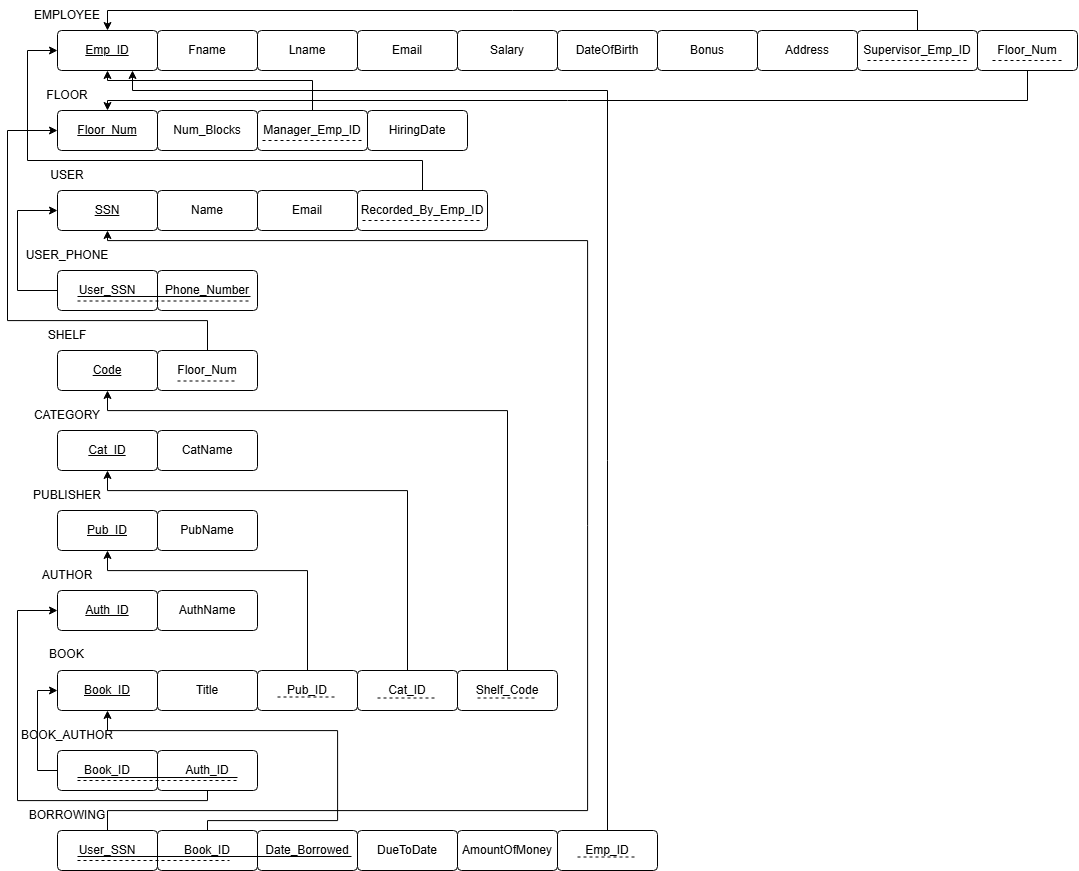

The diagram above was exported from draw.io. Its source (the exported page's mxGraphModel, read from the mxfile embedded in the PNG):
<mxGraphModel dx="1613" dy="656" grid="1" gridSize="10" guides="1" tooltips="1" connect="1" arrows="1" fold="1" page="1" pageScale="1" pageWidth="583" pageHeight="827" math="0" shadow="0">
  <root>
    <mxCell id="0" />
    <mxCell id="1" parent="0" />
    <mxCell id="evi1n8FboF82HsZCfvqx-1" parent="1" style="rounded=1;arcSize=10;whiteSpace=wrap;html=1;align=center;" value="&lt;u&gt;Emp_ID&lt;/u&gt;" vertex="1">
      <mxGeometry height="40" width="100" x="40" y="40" as="geometry" />
    </mxCell>
    <mxCell id="evi1n8FboF82HsZCfvqx-55" edge="1" parent="1" source="evi1n8FboF82HsZCfvqx-2" style="edgeStyle=orthogonalEdgeStyle;rounded=0;orthogonalLoop=1;jettySize=auto;html=1;exitX=0.5;exitY=1;exitDx=0;exitDy=0;" target="evi1n8FboF82HsZCfvqx-15">
      <mxGeometry relative="1" as="geometry">
        <Array as="points">
          <mxPoint x="1010" y="109.95" />
          <mxPoint x="90" y="109.95" />
        </Array>
      </mxGeometry>
    </mxCell>
    <mxCell id="evi1n8FboF82HsZCfvqx-2" parent="1" style="rounded=1;arcSize=10;whiteSpace=wrap;html=1;align=center;" value="Floor_Num" vertex="1">
      <mxGeometry height="40" width="100" x="960" y="40" as="geometry" />
    </mxCell>
    <mxCell id="evi1n8FboF82HsZCfvqx-53" edge="1" parent="1" source="evi1n8FboF82HsZCfvqx-3" style="edgeStyle=orthogonalEdgeStyle;rounded=0;orthogonalLoop=1;jettySize=auto;html=1;exitX=0.5;exitY=0;exitDx=0;exitDy=0;entryX=0.5;entryY=0;entryDx=0;entryDy=0;" target="evi1n8FboF82HsZCfvqx-1">
      <mxGeometry relative="1" as="geometry" />
    </mxCell>
    <mxCell id="evi1n8FboF82HsZCfvqx-3" parent="1" style="rounded=1;arcSize=10;whiteSpace=wrap;html=1;align=center;" value="Supervisor_Emp_ID" vertex="1">
      <mxGeometry height="40" width="120" x="840" y="40" as="geometry" />
    </mxCell>
    <mxCell id="evi1n8FboF82HsZCfvqx-4" parent="1" style="rounded=1;arcSize=10;whiteSpace=wrap;html=1;align=center;" value="Address" vertex="1">
      <mxGeometry height="40" width="100" x="740" y="40" as="geometry" />
    </mxCell>
    <mxCell id="evi1n8FboF82HsZCfvqx-5" parent="1" style="rounded=1;arcSize=10;whiteSpace=wrap;html=1;align=center;" value="Bonus" vertex="1">
      <mxGeometry height="40" width="100" x="640" y="40" as="geometry" />
    </mxCell>
    <mxCell id="evi1n8FboF82HsZCfvqx-6" parent="1" style="rounded=1;arcSize=10;whiteSpace=wrap;html=1;align=center;" value="DateOfBirth" vertex="1">
      <mxGeometry height="40" width="100" x="540" y="40" as="geometry" />
    </mxCell>
    <mxCell id="evi1n8FboF82HsZCfvqx-7" parent="1" style="rounded=1;arcSize=10;whiteSpace=wrap;html=1;align=center;" value="Salary" vertex="1">
      <mxGeometry height="40" width="100" x="440" y="40" as="geometry" />
    </mxCell>
    <mxCell id="evi1n8FboF82HsZCfvqx-8" parent="1" style="rounded=1;arcSize=10;whiteSpace=wrap;html=1;align=center;" value="Email" vertex="1">
      <mxGeometry height="40" width="100" x="340" y="40" as="geometry" />
    </mxCell>
    <mxCell id="evi1n8FboF82HsZCfvqx-9" parent="1" style="rounded=1;arcSize=10;whiteSpace=wrap;html=1;align=center;" value="Lname" vertex="1">
      <mxGeometry height="40" width="100" x="240" y="40" as="geometry" />
    </mxCell>
    <mxCell id="evi1n8FboF82HsZCfvqx-10" parent="1" style="rounded=1;arcSize=10;whiteSpace=wrap;html=1;align=center;" value="Fname" vertex="1">
      <mxGeometry height="40" width="100" x="140" y="40" as="geometry" />
    </mxCell>
    <mxCell id="evi1n8FboF82HsZCfvqx-11" parent="1" style="text;html=1;whiteSpace=wrap;strokeColor=none;fillColor=none;align=center;verticalAlign=middle;rounded=0;" value="EMPLOYEE" vertex="1">
      <mxGeometry height="30" width="60" x="20" y="10" as="geometry" />
    </mxCell>
    <mxCell id="evi1n8FboF82HsZCfvqx-12" parent="1" style="rounded=1;arcSize=10;whiteSpace=wrap;html=1;align=center;" value="HiringDate" vertex="1">
      <mxGeometry height="40" width="100" x="350" y="120" as="geometry" />
    </mxCell>
    <mxCell id="evi1n8FboF82HsZCfvqx-57" edge="1" parent="1" source="evi1n8FboF82HsZCfvqx-13" style="edgeStyle=orthogonalEdgeStyle;rounded=0;orthogonalLoop=1;jettySize=auto;html=1;exitX=0.5;exitY=0;exitDx=0;exitDy=0;" target="evi1n8FboF82HsZCfvqx-1">
      <mxGeometry relative="1" as="geometry">
        <Array as="points">
          <mxPoint x="295.05" y="89.95" />
          <mxPoint x="90" y="89.95" />
        </Array>
      </mxGeometry>
    </mxCell>
    <mxCell id="evi1n8FboF82HsZCfvqx-13" parent="1" style="rounded=1;arcSize=10;whiteSpace=wrap;html=1;align=center;" value="Manager_Emp_ID" vertex="1">
      <mxGeometry height="40" width="110" x="240" y="120" as="geometry" />
    </mxCell>
    <mxCell id="evi1n8FboF82HsZCfvqx-14" parent="1" style="rounded=1;arcSize=10;whiteSpace=wrap;html=1;align=center;" value="Num_Blocks" vertex="1">
      <mxGeometry height="40" width="100" x="140" y="120" as="geometry" />
    </mxCell>
    <mxCell id="evi1n8FboF82HsZCfvqx-15" parent="1" style="rounded=1;arcSize=10;whiteSpace=wrap;html=1;align=center;" value="&lt;u&gt;Floor_Num&lt;/u&gt;" vertex="1">
      <mxGeometry height="40" width="100" x="40" y="120" as="geometry" />
    </mxCell>
    <mxCell id="evi1n8FboF82HsZCfvqx-16" parent="1" style="text;html=1;whiteSpace=wrap;strokeColor=none;fillColor=none;align=center;verticalAlign=middle;rounded=0;" value="FLOOR" vertex="1">
      <mxGeometry height="30" width="60" x="20" y="90" as="geometry" />
    </mxCell>
    <mxCell id="evi1n8FboF82HsZCfvqx-62" edge="1" parent="1" source="evi1n8FboF82HsZCfvqx-17" style="edgeStyle=orthogonalEdgeStyle;rounded=0;orthogonalLoop=1;jettySize=auto;html=1;exitX=0.5;exitY=0;exitDx=0;exitDy=0;entryX=0;entryY=0.5;entryDx=0;entryDy=0;" target="evi1n8FboF82HsZCfvqx-1">
      <mxGeometry relative="1" as="geometry">
        <Array as="points">
          <mxPoint x="405" y="169.95" />
          <mxPoint x="9.95" y="169.95" />
          <mxPoint x="9.95" y="59.95" />
        </Array>
      </mxGeometry>
    </mxCell>
    <mxCell id="evi1n8FboF82HsZCfvqx-17" parent="1" style="rounded=1;arcSize=10;whiteSpace=wrap;html=1;align=center;" value="Recorded_By_Emp_ID" vertex="1">
      <mxGeometry height="40" width="130" x="340" y="200" as="geometry" />
    </mxCell>
    <mxCell id="evi1n8FboF82HsZCfvqx-18" parent="1" style="rounded=1;arcSize=10;whiteSpace=wrap;html=1;align=center;" value="Email" vertex="1">
      <mxGeometry height="40" width="100" x="240" y="200" as="geometry" />
    </mxCell>
    <mxCell id="evi1n8FboF82HsZCfvqx-19" parent="1" style="rounded=1;arcSize=10;whiteSpace=wrap;html=1;align=center;" value="Name" vertex="1">
      <mxGeometry height="40" width="100" x="140" y="200" as="geometry" />
    </mxCell>
    <mxCell id="evi1n8FboF82HsZCfvqx-20" parent="1" style="rounded=1;arcSize=10;whiteSpace=wrap;html=1;align=center;" value="&lt;u&gt;SSN&lt;/u&gt;" vertex="1">
      <mxGeometry height="40" width="100" x="40" y="200" as="geometry" />
    </mxCell>
    <mxCell id="evi1n8FboF82HsZCfvqx-21" parent="1" style="text;html=1;whiteSpace=wrap;strokeColor=none;fillColor=none;align=center;verticalAlign=middle;rounded=0;" value="USER" vertex="1">
      <mxGeometry height="30" width="60" x="20" y="170" as="geometry" />
    </mxCell>
    <mxCell id="evi1n8FboF82HsZCfvqx-22" parent="1" style="rounded=1;arcSize=10;whiteSpace=wrap;html=1;align=center;" value="Phone_Number" vertex="1">
      <mxGeometry height="40" width="100" x="140" y="280" as="geometry" />
    </mxCell>
    <mxCell id="evi1n8FboF82HsZCfvqx-63" edge="1" parent="1" source="evi1n8FboF82HsZCfvqx-23" style="edgeStyle=orthogonalEdgeStyle;rounded=0;orthogonalLoop=1;jettySize=auto;html=1;exitX=0;exitY=0.5;exitDx=0;exitDy=0;entryX=0;entryY=0.5;entryDx=0;entryDy=0;" target="evi1n8FboF82HsZCfvqx-20">
      <mxGeometry relative="1" as="geometry">
        <Array as="points">
          <mxPoint y="300.05" />
          <mxPoint y="220.05" />
        </Array>
      </mxGeometry>
    </mxCell>
    <mxCell id="evi1n8FboF82HsZCfvqx-23" parent="1" style="rounded=1;arcSize=10;whiteSpace=wrap;html=1;align=center;" value="User_SSN" vertex="1">
      <mxGeometry height="40" width="100" x="40" y="280" as="geometry" />
    </mxCell>
    <mxCell id="evi1n8FboF82HsZCfvqx-24" parent="1" style="text;html=1;whiteSpace=wrap;strokeColor=none;fillColor=none;align=center;verticalAlign=middle;rounded=0;" value="USER_PHONE" vertex="1">
      <mxGeometry height="30" width="60" x="20" y="250" as="geometry" />
    </mxCell>
    <mxCell id="evi1n8FboF82HsZCfvqx-25" parent="1" style="rounded=1;arcSize=10;whiteSpace=wrap;html=1;align=center;" value="AuthName" vertex="1">
      <mxGeometry height="40" width="100" x="140" y="600" as="geometry" />
    </mxCell>
    <mxCell id="evi1n8FboF82HsZCfvqx-26" parent="1" style="rounded=1;arcSize=10;whiteSpace=wrap;html=1;align=center;" value="&lt;u&gt;Auth_ID&lt;/u&gt;" vertex="1">
      <mxGeometry height="40" width="100" x="40" y="600" as="geometry" />
    </mxCell>
    <mxCell id="evi1n8FboF82HsZCfvqx-27" parent="1" style="rounded=1;arcSize=10;whiteSpace=wrap;html=1;align=center;" value="PubName" vertex="1">
      <mxGeometry height="40" width="100" x="140" y="520" as="geometry" />
    </mxCell>
    <mxCell id="evi1n8FboF82HsZCfvqx-28" parent="1" style="rounded=1;arcSize=10;whiteSpace=wrap;html=1;align=center;" value="&lt;u&gt;Pub_ID&lt;/u&gt;" vertex="1">
      <mxGeometry height="40" width="100" x="40" y="520" as="geometry" />
    </mxCell>
    <mxCell id="evi1n8FboF82HsZCfvqx-29" parent="1" style="rounded=1;arcSize=10;whiteSpace=wrap;html=1;align=center;" value="CatName" vertex="1">
      <mxGeometry height="40" width="100" x="140" y="440" as="geometry" />
    </mxCell>
    <mxCell id="evi1n8FboF82HsZCfvqx-30" parent="1" style="rounded=1;arcSize=10;whiteSpace=wrap;html=1;align=center;" value="&lt;u&gt;Cat_ID&lt;/u&gt;" vertex="1">
      <mxGeometry height="40" width="100" x="40" y="440" as="geometry" />
    </mxCell>
    <mxCell id="evi1n8FboF82HsZCfvqx-67" edge="1" parent="1" source="evi1n8FboF82HsZCfvqx-31" style="edgeStyle=orthogonalEdgeStyle;rounded=0;orthogonalLoop=1;jettySize=auto;html=1;exitX=0.5;exitY=0;exitDx=0;exitDy=0;entryX=0;entryY=0.5;entryDx=0;entryDy=0;" target="evi1n8FboF82HsZCfvqx-15">
      <mxGeometry relative="1" as="geometry">
        <Array as="points">
          <mxPoint x="190.05" y="330.05" />
          <mxPoint x="-10.05" y="330.05" />
          <mxPoint x="-10.05" y="139.95" />
        </Array>
      </mxGeometry>
    </mxCell>
    <mxCell id="evi1n8FboF82HsZCfvqx-31" parent="1" style="rounded=1;arcSize=10;whiteSpace=wrap;html=1;align=center;" value="Floor_Num" vertex="1">
      <mxGeometry height="40" width="100" x="140" y="360" as="geometry" />
    </mxCell>
    <mxCell id="evi1n8FboF82HsZCfvqx-32" parent="1" style="rounded=1;arcSize=10;whiteSpace=wrap;html=1;align=center;" value="&lt;u&gt;Code&lt;/u&gt;" vertex="1">
      <mxGeometry height="40" width="100" x="40" y="360" as="geometry" />
    </mxCell>
    <mxCell id="evi1n8FboF82HsZCfvqx-33" parent="1" style="text;html=1;whiteSpace=wrap;strokeColor=none;fillColor=none;align=center;verticalAlign=middle;rounded=0;" value="SHELF" vertex="1">
      <mxGeometry height="30" width="60" x="20" y="330" as="geometry" />
    </mxCell>
    <mxCell id="evi1n8FboF82HsZCfvqx-34" parent="1" style="text;html=1;whiteSpace=wrap;strokeColor=none;fillColor=none;align=center;verticalAlign=middle;rounded=0;" value="CATEGORY" vertex="1">
      <mxGeometry height="30" width="60" x="20" y="410" as="geometry" />
    </mxCell>
    <mxCell id="evi1n8FboF82HsZCfvqx-35" parent="1" style="text;html=1;whiteSpace=wrap;strokeColor=none;fillColor=none;align=center;verticalAlign=middle;rounded=0;" value="PUBLISHER" vertex="1">
      <mxGeometry height="30" width="60" x="20" y="490" as="geometry" />
    </mxCell>
    <mxCell id="evi1n8FboF82HsZCfvqx-36" parent="1" style="text;html=1;whiteSpace=wrap;strokeColor=none;fillColor=none;align=center;verticalAlign=middle;rounded=0;" value="AUTHOR" vertex="1">
      <mxGeometry height="30" width="60" x="20" y="570" as="geometry" />
    </mxCell>
    <mxCell id="evi1n8FboF82HsZCfvqx-74" edge="1" parent="1" source="evi1n8FboF82HsZCfvqx-37" style="edgeStyle=orthogonalEdgeStyle;rounded=0;orthogonalLoop=1;jettySize=auto;html=1;exitX=0.5;exitY=0;exitDx=0;exitDy=0;entryX=0.5;entryY=1;entryDx=0;entryDy=0;" target="evi1n8FboF82HsZCfvqx-32">
      <mxGeometry relative="1" as="geometry">
        <Array as="points">
          <mxPoint x="490.05" y="420.05" />
          <mxPoint x="90.05" y="420.05" />
        </Array>
      </mxGeometry>
    </mxCell>
    <mxCell id="evi1n8FboF82HsZCfvqx-37" parent="1" style="rounded=1;arcSize=10;whiteSpace=wrap;html=1;align=center;" value="Shelf_Code" vertex="1">
      <mxGeometry height="40" width="100" x="440" y="680" as="geometry" />
    </mxCell>
    <mxCell id="evi1n8FboF82HsZCfvqx-73" edge="1" parent="1" source="evi1n8FboF82HsZCfvqx-38" style="edgeStyle=orthogonalEdgeStyle;rounded=0;orthogonalLoop=1;jettySize=auto;html=1;exitX=0.5;exitY=0;exitDx=0;exitDy=0;entryX=0.5;entryY=1;entryDx=0;entryDy=0;" target="evi1n8FboF82HsZCfvqx-30">
      <mxGeometry relative="1" as="geometry">
        <Array as="points">
          <mxPoint x="390.05" y="500.05" />
          <mxPoint x="90.05" y="500.05" />
        </Array>
      </mxGeometry>
    </mxCell>
    <mxCell id="evi1n8FboF82HsZCfvqx-38" parent="1" style="rounded=1;arcSize=10;whiteSpace=wrap;html=1;align=center;" value="Cat_ID" vertex="1">
      <mxGeometry height="40" width="100" x="340" y="680" as="geometry" />
    </mxCell>
    <mxCell id="evi1n8FboF82HsZCfvqx-72" edge="1" parent="1" source="evi1n8FboF82HsZCfvqx-39" style="edgeStyle=orthogonalEdgeStyle;rounded=0;orthogonalLoop=1;jettySize=auto;html=1;exitX=0.5;exitY=0;exitDx=0;exitDy=0;entryX=0.5;entryY=1;entryDx=0;entryDy=0;" target="evi1n8FboF82HsZCfvqx-28">
      <mxGeometry relative="1" as="geometry">
        <Array as="points">
          <mxPoint x="290.05" y="580.05" />
          <mxPoint x="90.05" y="580.05" />
        </Array>
      </mxGeometry>
    </mxCell>
    <mxCell id="evi1n8FboF82HsZCfvqx-39" parent="1" style="rounded=1;arcSize=10;whiteSpace=wrap;html=1;align=center;" value="Pub_ID" vertex="1">
      <mxGeometry height="40" width="100" x="240" y="680" as="geometry" />
    </mxCell>
    <mxCell id="evi1n8FboF82HsZCfvqx-40" parent="1" style="rounded=1;arcSize=10;whiteSpace=wrap;html=1;align=center;" value="Title" vertex="1">
      <mxGeometry height="40" width="100" x="140" y="680" as="geometry" />
    </mxCell>
    <mxCell id="evi1n8FboF82HsZCfvqx-41" parent="1" style="rounded=1;arcSize=10;whiteSpace=wrap;html=1;align=center;" value="&lt;u&gt;Book_ID&lt;/u&gt;" vertex="1">
      <mxGeometry height="40" width="100" x="40" y="680" as="geometry" />
    </mxCell>
    <mxCell id="evi1n8FboF82HsZCfvqx-83" edge="1" parent="1" source="evi1n8FboF82HsZCfvqx-42" style="edgeStyle=orthogonalEdgeStyle;rounded=0;orthogonalLoop=1;jettySize=auto;html=1;exitX=0.5;exitY=0;exitDx=0;exitDy=0;entryX=0.75;entryY=1;entryDx=0;entryDy=0;" target="evi1n8FboF82HsZCfvqx-1">
      <mxGeometry relative="1" as="geometry">
        <Array as="points">
          <mxPoint x="590.05" y="99.95" />
          <mxPoint x="115" y="99.95" />
        </Array>
      </mxGeometry>
    </mxCell>
    <mxCell id="evi1n8FboF82HsZCfvqx-42" parent="1" style="rounded=1;arcSize=10;whiteSpace=wrap;html=1;align=center;" value="Emp_ID" vertex="1">
      <mxGeometry height="40" width="100" x="540" y="840" as="geometry" />
    </mxCell>
    <mxCell id="evi1n8FboF82HsZCfvqx-43" parent="1" style="rounded=1;arcSize=10;whiteSpace=wrap;html=1;align=center;" value="AmountOfMoney" vertex="1">
      <mxGeometry height="40" width="100" x="440" y="840" as="geometry" />
    </mxCell>
    <mxCell id="evi1n8FboF82HsZCfvqx-44" parent="1" style="rounded=1;arcSize=10;whiteSpace=wrap;html=1;align=center;" value="DueToDate" vertex="1">
      <mxGeometry height="40" width="100" x="340" y="840" as="geometry" />
    </mxCell>
    <mxCell id="evi1n8FboF82HsZCfvqx-45" parent="1" style="rounded=1;arcSize=10;whiteSpace=wrap;html=1;align=center;" value="Date_Borrowed" vertex="1">
      <mxGeometry height="40" width="100" x="240" y="840" as="geometry" />
    </mxCell>
    <mxCell id="evi1n8FboF82HsZCfvqx-82" edge="1" parent="1" source="evi1n8FboF82HsZCfvqx-46" style="edgeStyle=orthogonalEdgeStyle;rounded=0;orthogonalLoop=1;jettySize=auto;html=1;exitX=0.5;exitY=0;exitDx=0;exitDy=0;entryX=0.5;entryY=1;entryDx=0;entryDy=0;" target="evi1n8FboF82HsZCfvqx-41">
      <mxGeometry relative="1" as="geometry">
        <Array as="points">
          <mxPoint x="190.05" y="830.05" />
          <mxPoint x="320.05" y="830.05" />
          <mxPoint x="320.05" y="740.05" />
          <mxPoint x="90.05" y="740.05" />
        </Array>
      </mxGeometry>
    </mxCell>
    <mxCell id="evi1n8FboF82HsZCfvqx-46" parent="1" style="rounded=1;arcSize=10;whiteSpace=wrap;html=1;align=center;" value="Book_ID" vertex="1">
      <mxGeometry height="40" width="100" x="140" y="840" as="geometry" />
    </mxCell>
    <mxCell id="evi1n8FboF82HsZCfvqx-81" edge="1" parent="1" source="evi1n8FboF82HsZCfvqx-47" style="edgeStyle=orthogonalEdgeStyle;rounded=0;orthogonalLoop=1;jettySize=auto;html=1;exitX=0.5;exitY=0;exitDx=0;exitDy=0;entryX=0.5;entryY=1;entryDx=0;entryDy=0;" target="evi1n8FboF82HsZCfvqx-20">
      <mxGeometry relative="1" as="geometry">
        <Array as="points">
          <mxPoint x="90.05" y="820.05" />
          <mxPoint x="570.05" y="820.05" />
          <mxPoint x="570.05" y="250.05" />
          <mxPoint x="90.05" y="250.05" />
        </Array>
      </mxGeometry>
    </mxCell>
    <mxCell id="evi1n8FboF82HsZCfvqx-47" parent="1" style="rounded=1;arcSize=10;whiteSpace=wrap;html=1;align=center;" value="User_SSN" vertex="1">
      <mxGeometry height="40" width="100" x="40" y="840" as="geometry" />
    </mxCell>
    <mxCell id="evi1n8FboF82HsZCfvqx-77" edge="1" parent="1" source="evi1n8FboF82HsZCfvqx-48" style="edgeStyle=orthogonalEdgeStyle;rounded=0;orthogonalLoop=1;jettySize=auto;html=1;exitX=0;exitY=0.5;exitDx=0;exitDy=0;entryX=0;entryY=0.5;entryDx=0;entryDy=0;" target="evi1n8FboF82HsZCfvqx-41">
      <mxGeometry relative="1" as="geometry" />
    </mxCell>
    <mxCell id="evi1n8FboF82HsZCfvqx-48" parent="1" style="rounded=1;arcSize=10;whiteSpace=wrap;html=1;align=center;" value="Book_ID" vertex="1">
      <mxGeometry height="40" width="100" x="40" y="760" as="geometry" />
    </mxCell>
    <mxCell id="evi1n8FboF82HsZCfvqx-78" edge="1" parent="1" source="evi1n8FboF82HsZCfvqx-49" style="edgeStyle=orthogonalEdgeStyle;rounded=0;orthogonalLoop=1;jettySize=auto;html=1;exitX=0.5;exitY=1;exitDx=0;exitDy=0;entryX=0;entryY=0.5;entryDx=0;entryDy=0;" target="evi1n8FboF82HsZCfvqx-26">
      <mxGeometry relative="1" as="geometry">
        <Array as="points">
          <mxPoint x="190.05" y="810.05" />
          <mxPoint x="-0.05" y="810.05" />
          <mxPoint x="-0.05" y="620.05" />
        </Array>
      </mxGeometry>
    </mxCell>
    <mxCell id="evi1n8FboF82HsZCfvqx-49" parent="1" style="rounded=1;arcSize=10;whiteSpace=wrap;html=1;align=center;" value="Auth_ID" vertex="1">
      <mxGeometry height="40" width="100" x="140" y="760" as="geometry" />
    </mxCell>
    <mxCell id="evi1n8FboF82HsZCfvqx-50" parent="1" style="text;whiteSpace=wrap;html=1;" value="BOOK" vertex="1">
      <mxGeometry height="40" width="70" x="30" y="650" as="geometry" />
    </mxCell>
    <mxCell id="evi1n8FboF82HsZCfvqx-51" parent="1" style="text;html=1;whiteSpace=wrap;strokeColor=none;fillColor=none;align=center;verticalAlign=middle;rounded=0;" value="BOOK_AUTHOR" vertex="1">
      <mxGeometry height="30" width="60" x="20" y="730" as="geometry" />
    </mxCell>
    <mxCell id="evi1n8FboF82HsZCfvqx-52" parent="1" style="text;html=1;whiteSpace=wrap;strokeColor=none;fillColor=none;align=center;verticalAlign=middle;rounded=0;" value="BORROWING" vertex="1">
      <mxGeometry height="30" width="60" x="20" y="810" as="geometry" />
    </mxCell>
    <mxCell id="evi1n8FboF82HsZCfvqx-54" edge="1" parent="1" style="endArrow=none;html=1;rounded=0;dashed=1;" value="">
      <mxGeometry relative="1" as="geometry">
        <mxPoint x="850" y="70" as="sourcePoint" />
        <mxPoint x="950" y="70" as="targetPoint" />
      </mxGeometry>
    </mxCell>
    <mxCell id="evi1n8FboF82HsZCfvqx-56" edge="1" parent="1" style="endArrow=none;html=1;rounded=0;dashed=1;" value="">
      <mxGeometry relative="1" as="geometry">
        <mxPoint x="975" y="70" as="sourcePoint" />
        <mxPoint x="1045" y="70" as="targetPoint" />
      </mxGeometry>
    </mxCell>
    <mxCell id="evi1n8FboF82HsZCfvqx-58" edge="1" parent="1" style="endArrow=none;html=1;rounded=0;dashed=1;" value="">
      <mxGeometry relative="1" as="geometry">
        <Array as="points">
          <mxPoint x="293" y="150" />
        </Array>
        <mxPoint x="245" y="150" as="sourcePoint" />
        <mxPoint x="345" y="150" as="targetPoint" />
      </mxGeometry>
    </mxCell>
    <mxCell id="evi1n8FboF82HsZCfvqx-59" edge="1" parent="1" style="endArrow=none;html=1;rounded=0;dashed=1;" value="">
      <mxGeometry relative="1" as="geometry">
        <mxPoint x="345" y="230" as="sourcePoint" />
        <mxPoint x="465" y="230" as="targetPoint" />
      </mxGeometry>
    </mxCell>
    <mxCell id="evi1n8FboF82HsZCfvqx-64" parent="1" style="line;strokeWidth=1;rotatable=0;dashed=1;labelPosition=right;align=left;verticalAlign=middle;spacingTop=0;spacingLeft=6;points=[];portConstraint=eastwest;" value="" vertex="1">
      <mxGeometry height="1" width="60" x="160" y="390" as="geometry" />
    </mxCell>
    <mxCell id="evi1n8FboF82HsZCfvqx-65" parent="1" style="line;strokeWidth=1;rotatable=0;dashed=0;labelPosition=right;align=left;verticalAlign=middle;spacingTop=0;spacingLeft=6;points=[];portConstraint=eastwest;" value="" vertex="1">
      <mxGeometry height="12" width="173" x="60" y="300" as="geometry" />
    </mxCell>
    <mxCell id="evi1n8FboF82HsZCfvqx-66" parent="1" style="line;strokeWidth=1;rotatable=0;dashed=1;labelPosition=right;align=left;verticalAlign=middle;spacingTop=0;spacingLeft=6;points=[];portConstraint=eastwest;" value="" vertex="1">
      <mxGeometry height="1" width="173" x="60" y="310" as="geometry" />
    </mxCell>
    <mxCell id="evi1n8FboF82HsZCfvqx-68" parent="1" style="line;strokeWidth=1;rotatable=0;dashed=1;labelPosition=right;align=left;verticalAlign=middle;spacingTop=0;spacingLeft=6;points=[];portConstraint=eastwest;" value="" vertex="1">
      <mxGeometry height="15" width="60" x="360" y="700" as="geometry" />
    </mxCell>
    <mxCell id="evi1n8FboF82HsZCfvqx-69" parent="1" style="line;strokeWidth=1;rotatable=0;dashed=1;labelPosition=right;align=left;verticalAlign=middle;spacingTop=0;spacingLeft=6;points=[];portConstraint=eastwest;" value="" vertex="1">
      <mxGeometry height="13" width="60" x="260" y="700" as="geometry" />
    </mxCell>
    <mxCell id="evi1n8FboF82HsZCfvqx-70" parent="1" style="line;strokeWidth=1;rotatable=0;dashed=1;labelPosition=right;align=left;verticalAlign=middle;spacingTop=0;spacingLeft=6;points=[];portConstraint=eastwest;" value="" vertex="1">
      <mxGeometry height="12" width="60" x="460" y="701.5" as="geometry" />
    </mxCell>
    <mxCell id="evi1n8FboF82HsZCfvqx-75" edge="1" parent="1" style="endArrow=none;html=1;rounded=0;" value="">
      <mxGeometry relative="1" as="geometry">
        <mxPoint x="60" y="787" as="sourcePoint" />
        <mxPoint x="220" y="787" as="targetPoint" />
      </mxGeometry>
    </mxCell>
    <mxCell id="evi1n8FboF82HsZCfvqx-76" edge="1" parent="1" style="endArrow=none;html=1;rounded=0;dashed=1;" value="">
      <mxGeometry relative="1" as="geometry">
        <mxPoint x="60" y="790" as="sourcePoint" />
        <mxPoint x="220" y="790" as="targetPoint" />
      </mxGeometry>
    </mxCell>
    <mxCell id="evi1n8FboF82HsZCfvqx-79" edge="1" parent="1" style="endArrow=none;html=1;rounded=0;" value="">
      <mxGeometry relative="1" as="geometry">
        <mxPoint x="60" y="866" as="sourcePoint" />
        <mxPoint x="334" y="866" as="targetPoint" />
      </mxGeometry>
    </mxCell>
    <mxCell id="evi1n8FboF82HsZCfvqx-80" edge="1" parent="1" style="endArrow=none;html=1;rounded=0;dashed=1;" value="">
      <mxGeometry relative="1" as="geometry">
        <mxPoint x="60" y="870" as="sourcePoint" />
        <mxPoint x="212" y="870" as="targetPoint" />
      </mxGeometry>
    </mxCell>
    <mxCell id="evi1n8FboF82HsZCfvqx-84" parent="1" style="line;strokeWidth=1;rotatable=0;dashed=1;labelPosition=right;align=left;verticalAlign=middle;spacingTop=0;spacingLeft=6;points=[];portConstraint=eastwest;" value="" vertex="1">
      <mxGeometry height="13" width="60" x="560" y="860" as="geometry" />
    </mxCell>
  </root>
</mxGraphModel>